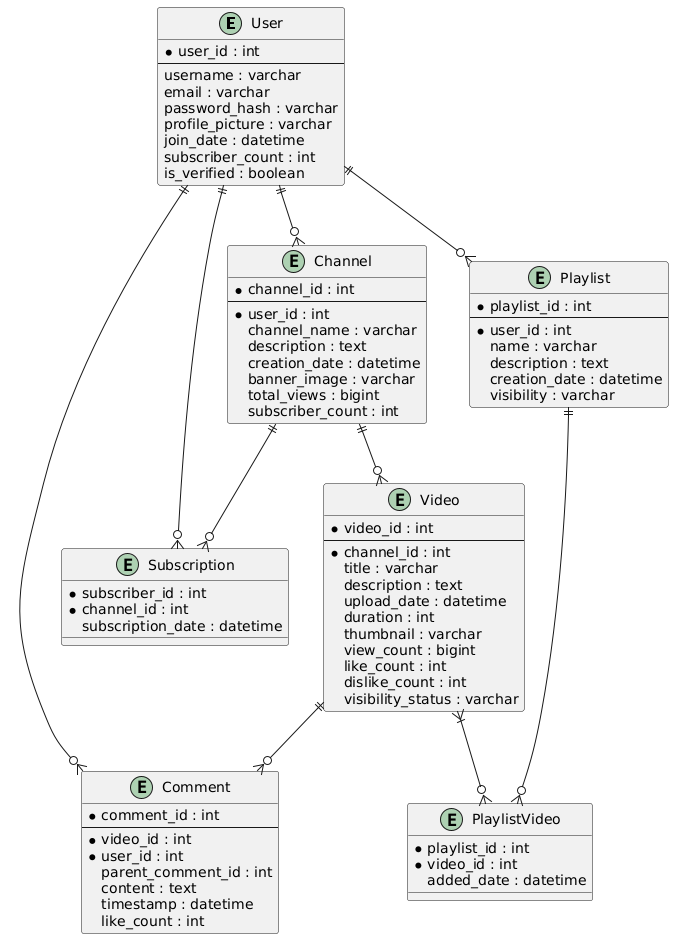

The diagram above was rendered by PlantUML. Its source (embedded in the PNG):
@startuml
' YouTube Database Design

' User Entity
entity User {
  * user_id : int
  --
  username : varchar
  email : varchar
  password_hash : varchar
  profile_picture : varchar
  join_date : datetime
  subscriber_count : int
  is_verified : boolean
}

' Channel Entity
entity Channel {
  * channel_id : int
  --
  * user_id : int
  channel_name : varchar
  description : text
  creation_date : datetime
  banner_image : varchar
  total_views : bigint
  subscriber_count : int
}

' Video Entity
entity Video {
  * video_id : int
  --
  * channel_id : int
  title : varchar
  description : text
  upload_date : datetime
  duration : int
  thumbnail : varchar
  view_count : bigint
  like_count : int
  dislike_count : int
  visibility_status : varchar
}

' Comment Entity
entity Comment {
  * comment_id : int
  --
  * video_id : int
  * user_id : int
  parent_comment_id : int
  content : text
  timestamp : datetime
  like_count : int
}

' Playlist Entity
entity Playlist {
  * playlist_id : int
  --
  * user_id : int
  name : varchar
  description : text
  creation_date : datetime
  visibility : varchar
}

' PlaylistVideo (Junction Table)
entity PlaylistVideo {
  * playlist_id : int
  * video_id : int
  added_date : datetime
}

' Subscription Entity
entity Subscription {
  * subscriber_id : int
  * channel_id : int
  subscription_date : datetime
}

' Relationships
User ||--o{ Channel
User ||--o{ Playlist
User ||--o{ Comment
User ||--o{ Subscription

Channel ||--o{ Video
Channel ||--o{ Subscription

Video ||--o{ Comment
Video }|--o{ PlaylistVideo
Playlist ||--o{ PlaylistVideo
@enduml